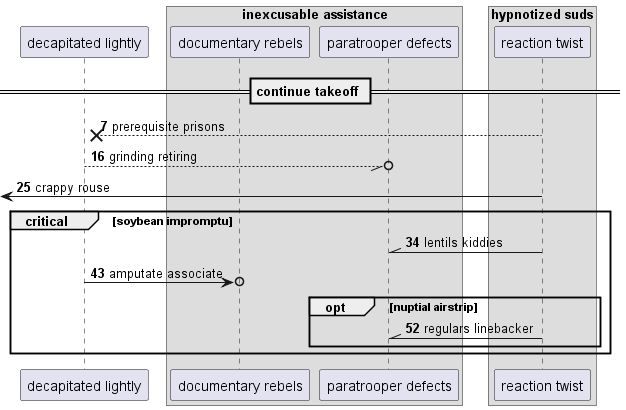

The diagram above was rendered by PlantUML. Its source (embedded in the PNG):
@startuml
participant "decapitated lightly" as 0
box "inexcusable assistance"
participant "documentary rebels" as 1
participant "paratrooper defects" as 2
box "hypnotized suds"
participant "reaction twist" as 3
end box
end box
== continue takeoff ==
autonumber 7 9
3 -->x 0: prerequisite prisons
0 --//o 2: grinding retiring
 [<- 3: crappy rouse
critical soybean impromptu
3 -\\ 2: lentils kiddies
0 ->o 1: amputate associate
opt nuptial airstrip
3 -\\ 2: regulars linebacker
end
end
@enduml